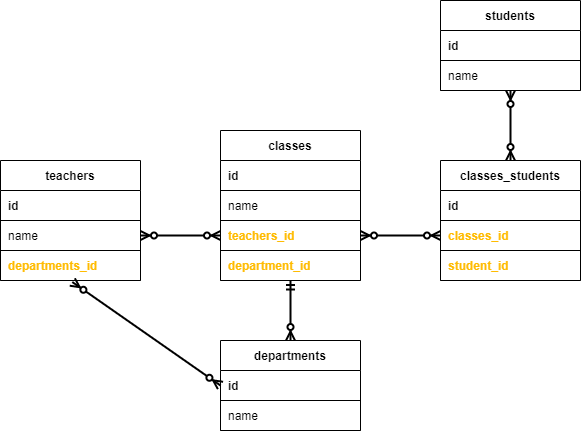

The diagram above was exported from draw.io. Its source (the exported page's mxGraphModel, read from the mxfile embedded in the PNG):
<mxGraphModel dx="740" dy="622" grid="1" gridSize="10" guides="1" tooltips="1" connect="1" arrows="1" fold="1" page="1" pageScale="1" pageWidth="1100" pageHeight="850" math="0" shadow="0">
  <root>
    <mxCell id="0" />
    <mxCell id="1" parent="0" />
    <mxCell id="75" value="" style="endArrow=ERzeroToMany;html=1;startArrow=ERzeroToMany;startFill=1;endFill=1;jumpSize=7;strokeWidth=2;entryX=0.5;entryY=0;entryDx=0;entryDy=0;" edge="1" parent="1" target="61">
      <mxGeometry width="50" height="50" relative="1" as="geometry">
        <mxPoint x="770" y="250" as="sourcePoint" />
        <mxPoint x="740" y="290" as="targetPoint" />
      </mxGeometry>
    </mxCell>
    <mxCell id="7" value="departments" style="shape=table;html=1;whiteSpace=wrap;startSize=30;container=1;collapsible=0;childLayout=tableLayout;fixedRows=1;rowLines=0;fontStyle=1;align=center;" vertex="1" parent="1">
      <mxGeometry x="480" y="500" width="140" height="90" as="geometry" />
    </mxCell>
    <mxCell id="8" value="" style="shape=partialRectangle;html=1;whiteSpace=wrap;collapsible=0;dropTarget=0;pointerEvents=0;fillColor=none;top=0;left=0;bottom=1;right=0;points=[[0,0.5],[1,0.5]];portConstraint=eastwest;" vertex="1" parent="7">
      <mxGeometry y="30" width="140" height="30" as="geometry" />
    </mxCell>
    <mxCell id="9" value="&lt;b&gt;id&lt;/b&gt;" style="shape=partialRectangle;html=1;whiteSpace=wrap;connectable=0;fillColor=none;top=0;left=0;bottom=0;right=0;align=left;spacingLeft=6;overflow=hidden;" vertex="1" parent="8">
      <mxGeometry width="140" height="30" as="geometry" />
    </mxCell>
    <mxCell id="10" style="shape=partialRectangle;html=1;whiteSpace=wrap;collapsible=0;dropTarget=0;pointerEvents=0;fillColor=none;top=0;left=0;bottom=1;right=0;points=[[0,0.5],[1,0.5]];portConstraint=eastwest;" vertex="1" parent="7">
      <mxGeometry y="60" width="140" height="30" as="geometry" />
    </mxCell>
    <mxCell id="11" value="name" style="shape=partialRectangle;html=1;whiteSpace=wrap;connectable=0;fillColor=none;top=0;left=0;bottom=0;right=0;align=left;spacingLeft=6;overflow=hidden;" vertex="1" parent="10">
      <mxGeometry width="140" height="30" as="geometry" />
    </mxCell>
    <mxCell id="30" value="teachers" style="shape=table;html=1;whiteSpace=wrap;startSize=30;container=1;collapsible=0;childLayout=tableLayout;fixedRows=1;rowLines=0;fontStyle=1;align=center;" vertex="1" parent="1">
      <mxGeometry x="260" y="320" width="140" height="120" as="geometry" />
    </mxCell>
    <mxCell id="31" value="" style="shape=partialRectangle;html=1;whiteSpace=wrap;collapsible=0;dropTarget=0;pointerEvents=0;fillColor=none;top=0;left=0;bottom=1;right=0;points=[[0,0.5],[1,0.5]];portConstraint=eastwest;" vertex="1" parent="30">
      <mxGeometry y="30" width="140" height="30" as="geometry" />
    </mxCell>
    <mxCell id="32" value="&lt;b&gt;id&lt;/b&gt;" style="shape=partialRectangle;html=1;whiteSpace=wrap;connectable=0;fillColor=none;top=0;left=0;bottom=0;right=0;align=left;spacingLeft=6;overflow=hidden;" vertex="1" parent="31">
      <mxGeometry width="140" height="30" as="geometry" />
    </mxCell>
    <mxCell id="33" style="shape=partialRectangle;html=1;whiteSpace=wrap;collapsible=0;dropTarget=0;pointerEvents=0;fillColor=none;top=0;left=0;bottom=1;right=0;points=[[0,0.5],[1,0.5]];portConstraint=eastwest;fontColor=#FFBB00;" vertex="1" parent="30">
      <mxGeometry y="60" width="140" height="30" as="geometry" />
    </mxCell>
    <mxCell id="34" value="name" style="shape=partialRectangle;html=1;whiteSpace=wrap;connectable=0;fillColor=none;top=0;left=0;bottom=0;right=0;align=left;spacingLeft=6;overflow=hidden;" vertex="1" parent="33">
      <mxGeometry width="140" height="30" as="geometry" />
    </mxCell>
    <mxCell id="35" style="shape=partialRectangle;html=1;whiteSpace=wrap;collapsible=0;dropTarget=0;pointerEvents=0;fillColor=none;top=0;left=0;bottom=1;right=0;points=[[0,0.5],[1,0.5]];portConstraint=eastwest;" vertex="1" parent="30">
      <mxGeometry y="90" width="140" height="30" as="geometry" />
    </mxCell>
    <mxCell id="36" value="&lt;b&gt;&lt;font color=&quot;#ffbb00&quot;&gt;departments_id&lt;/font&gt;&lt;/b&gt;" style="shape=partialRectangle;html=1;whiteSpace=wrap;connectable=0;fillColor=none;top=0;left=0;bottom=0;right=0;align=left;spacingLeft=6;overflow=hidden;" vertex="1" parent="35">
      <mxGeometry width="140" height="30" as="geometry" />
    </mxCell>
    <mxCell id="37" value="" style="endArrow=ERzeroToMany;html=1;startArrow=ERzeroToMany;startFill=1;endFill=1;jumpSize=7;strokeWidth=2;exitX=0;exitY=0.5;exitDx=0;exitDy=0;entryX=0.513;entryY=1.051;entryDx=0;entryDy=0;entryPerimeter=0;" edge="1" parent="1" source="8" target="35">
      <mxGeometry width="50" height="50" relative="1" as="geometry">
        <mxPoint x="340" y="550" as="sourcePoint" />
        <mxPoint x="310" y="450" as="targetPoint" />
      </mxGeometry>
    </mxCell>
    <mxCell id="38" value="" style="endArrow=ERoneToMany;html=1;startArrow=ERoneToMany;startFill=0;endFill=0;jumpSize=7;strokeWidth=2;" edge="1" parent="1" target="12">
      <mxGeometry width="50" height="50" relative="1" as="geometry">
        <mxPoint x="230" y="440" as="sourcePoint" />
        <mxPoint x="229" y="400" as="targetPoint" />
      </mxGeometry>
    </mxCell>
    <mxCell id="47" value="classes" style="shape=table;html=1;whiteSpace=wrap;startSize=30;container=1;collapsible=0;childLayout=tableLayout;fixedRows=1;rowLines=0;fontStyle=1;align=center;" vertex="1" parent="1">
      <mxGeometry x="480" y="290" width="140" height="150" as="geometry" />
    </mxCell>
    <mxCell id="48" value="" style="shape=partialRectangle;html=1;whiteSpace=wrap;collapsible=0;dropTarget=0;pointerEvents=0;fillColor=none;top=0;left=0;bottom=1;right=0;points=[[0,0.5],[1,0.5]];portConstraint=eastwest;" vertex="1" parent="47">
      <mxGeometry y="30" width="140" height="30" as="geometry" />
    </mxCell>
    <mxCell id="49" value="&lt;b&gt;id&lt;/b&gt;" style="shape=partialRectangle;html=1;whiteSpace=wrap;connectable=0;fillColor=none;top=0;left=0;bottom=0;right=0;align=left;spacingLeft=6;overflow=hidden;" vertex="1" parent="48">
      <mxGeometry width="140" height="30" as="geometry" />
    </mxCell>
    <mxCell id="50" style="shape=partialRectangle;html=1;whiteSpace=wrap;collapsible=0;dropTarget=0;pointerEvents=0;fillColor=none;top=0;left=0;bottom=1;right=0;points=[[0,0.5],[1,0.5]];portConstraint=eastwest;" vertex="1" parent="47">
      <mxGeometry y="60" width="140" height="30" as="geometry" />
    </mxCell>
    <mxCell id="51" value="name" style="shape=partialRectangle;html=1;whiteSpace=wrap;connectable=0;fillColor=none;top=0;left=0;bottom=0;right=0;align=left;spacingLeft=6;overflow=hidden;" vertex="1" parent="50">
      <mxGeometry width="140" height="30" as="geometry" />
    </mxCell>
    <mxCell id="52" style="shape=partialRectangle;html=1;whiteSpace=wrap;collapsible=0;dropTarget=0;pointerEvents=0;fillColor=none;top=0;left=0;bottom=1;right=0;points=[[0,0.5],[1,0.5]];portConstraint=eastwest;" vertex="1" parent="47">
      <mxGeometry y="90" width="140" height="30" as="geometry" />
    </mxCell>
    <mxCell id="53" value="&lt;b&gt;&lt;font color=&quot;#ffbb00&quot;&gt;teachers_id&lt;/font&gt;&lt;/b&gt;" style="shape=partialRectangle;html=1;whiteSpace=wrap;connectable=0;fillColor=none;top=0;left=0;bottom=0;right=0;align=left;spacingLeft=6;overflow=hidden;" vertex="1" parent="52">
      <mxGeometry width="140" height="30" as="geometry" />
    </mxCell>
    <mxCell id="54" style="shape=partialRectangle;html=1;whiteSpace=wrap;collapsible=0;dropTarget=0;pointerEvents=0;fillColor=none;top=0;left=0;bottom=1;right=0;points=[[0,0.5],[1,0.5]];portConstraint=eastwest;" vertex="1" parent="47">
      <mxGeometry y="120" width="140" height="30" as="geometry" />
    </mxCell>
    <mxCell id="55" value="&lt;b&gt;&lt;font color=&quot;#ffbb00&quot;&gt;department_id&lt;/font&gt;&lt;/b&gt;" style="shape=partialRectangle;html=1;whiteSpace=wrap;connectable=0;fillColor=none;top=0;left=0;bottom=0;right=0;align=left;spacingLeft=6;overflow=hidden;" vertex="1" parent="54">
      <mxGeometry width="140" height="30" as="geometry" />
    </mxCell>
    <mxCell id="56" value="students" style="shape=table;html=1;whiteSpace=wrap;startSize=30;container=1;collapsible=0;childLayout=tableLayout;fixedRows=1;rowLines=0;fontStyle=1;align=center;" vertex="1" parent="1">
      <mxGeometry x="700" y="160" width="140" height="90" as="geometry" />
    </mxCell>
    <mxCell id="57" value="" style="shape=partialRectangle;html=1;whiteSpace=wrap;collapsible=0;dropTarget=0;pointerEvents=0;fillColor=none;top=0;left=0;bottom=1;right=0;points=[[0,0.5],[1,0.5]];portConstraint=eastwest;" vertex="1" parent="56">
      <mxGeometry y="30" width="140" height="30" as="geometry" />
    </mxCell>
    <mxCell id="58" value="&lt;b&gt;id&lt;/b&gt;" style="shape=partialRectangle;html=1;whiteSpace=wrap;connectable=0;fillColor=none;top=0;left=0;bottom=0;right=0;align=left;spacingLeft=6;overflow=hidden;" vertex="1" parent="57">
      <mxGeometry width="140" height="30" as="geometry" />
    </mxCell>
    <mxCell id="59" style="shape=partialRectangle;html=1;whiteSpace=wrap;collapsible=0;dropTarget=0;pointerEvents=0;fillColor=none;top=0;left=0;bottom=1;right=0;points=[[0,0.5],[1,0.5]];portConstraint=eastwest;" vertex="1" parent="56">
      <mxGeometry y="60" width="140" height="30" as="geometry" />
    </mxCell>
    <mxCell id="60" value="name" style="shape=partialRectangle;html=1;whiteSpace=wrap;connectable=0;fillColor=none;top=0;left=0;bottom=0;right=0;align=left;spacingLeft=6;overflow=hidden;" vertex="1" parent="59">
      <mxGeometry width="140" height="30" as="geometry" />
    </mxCell>
    <mxCell id="61" value="classes_students" style="shape=table;html=1;whiteSpace=wrap;startSize=30;container=1;collapsible=0;childLayout=tableLayout;fixedRows=1;rowLines=0;fontStyle=1;align=center;" vertex="1" parent="1">
      <mxGeometry x="700" y="320" width="140" height="120" as="geometry" />
    </mxCell>
    <mxCell id="62" value="" style="shape=partialRectangle;html=1;whiteSpace=wrap;collapsible=0;dropTarget=0;pointerEvents=0;fillColor=none;top=0;left=0;bottom=1;right=0;points=[[0,0.5],[1,0.5]];portConstraint=eastwest;" vertex="1" parent="61">
      <mxGeometry y="30" width="140" height="30" as="geometry" />
    </mxCell>
    <mxCell id="63" value="&lt;b&gt;id&lt;/b&gt;" style="shape=partialRectangle;html=1;whiteSpace=wrap;connectable=0;fillColor=none;top=0;left=0;bottom=0;right=0;align=left;spacingLeft=6;overflow=hidden;" vertex="1" parent="62">
      <mxGeometry width="140" height="30" as="geometry" />
    </mxCell>
    <mxCell id="64" style="shape=partialRectangle;html=1;whiteSpace=wrap;collapsible=0;dropTarget=0;pointerEvents=0;fillColor=none;top=0;left=0;bottom=1;right=0;points=[[0,0.5],[1,0.5]];portConstraint=eastwest;" vertex="1" parent="61">
      <mxGeometry y="60" width="140" height="30" as="geometry" />
    </mxCell>
    <mxCell id="65" value="&lt;b&gt;&lt;font color=&quot;#ffbb00&quot;&gt;classes_id&lt;/font&gt;&lt;/b&gt;" style="shape=partialRectangle;html=1;whiteSpace=wrap;connectable=0;fillColor=none;top=0;left=0;bottom=0;right=0;align=left;spacingLeft=6;overflow=hidden;" vertex="1" parent="64">
      <mxGeometry width="140" height="30" as="geometry" />
    </mxCell>
    <mxCell id="70" style="shape=partialRectangle;html=1;whiteSpace=wrap;collapsible=0;dropTarget=0;pointerEvents=0;fillColor=none;top=0;left=0;bottom=1;right=0;points=[[0,0.5],[1,0.5]];portConstraint=eastwest;" vertex="1" parent="61">
      <mxGeometry y="90" width="140" height="30" as="geometry" />
    </mxCell>
    <mxCell id="71" value="&lt;font color=&quot;#ffbb00&quot;&gt;&lt;b&gt;student_id&lt;/b&gt;&lt;/font&gt;" style="shape=partialRectangle;html=1;whiteSpace=wrap;connectable=0;fillColor=none;top=0;left=0;bottom=0;right=0;align=left;spacingLeft=6;overflow=hidden;" vertex="1" parent="70">
      <mxGeometry width="140" height="30" as="geometry" />
    </mxCell>
    <mxCell id="72" value="" style="endArrow=ERmandOne;html=1;startArrow=ERzeroToMany;startFill=1;endFill=0;jumpSize=7;strokeWidth=2;exitX=0.5;exitY=0;exitDx=0;exitDy=0;" edge="1" parent="1" source="7">
      <mxGeometry width="50" height="50" relative="1" as="geometry">
        <mxPoint x="620" y="530" as="sourcePoint" />
        <mxPoint x="550" y="440" as="targetPoint" />
      </mxGeometry>
    </mxCell>
    <mxCell id="74" value="" style="endArrow=ERzeroToMany;html=1;startArrow=ERzeroToMany;startFill=1;endFill=1;jumpSize=7;strokeWidth=2;entryX=0;entryY=0.5;entryDx=0;entryDy=0;exitX=1;exitY=0.5;exitDx=0;exitDy=0;" edge="1" parent="1" source="33" target="52">
      <mxGeometry width="50" height="50" relative="1" as="geometry">
        <mxPoint x="420" y="420" as="sourcePoint" />
        <mxPoint x="430" y="350" as="targetPoint" />
      </mxGeometry>
    </mxCell>
    <mxCell id="76" value="" style="endArrow=ERzeroToMany;html=1;startArrow=ERzeroToMany;startFill=1;endFill=1;jumpSize=7;strokeWidth=2;entryX=0;entryY=0.5;entryDx=0;entryDy=0;exitX=1;exitY=0.5;exitDx=0;exitDy=0;" edge="1" parent="1" source="52" target="64">
      <mxGeometry width="50" height="50" relative="1" as="geometry">
        <mxPoint x="780" y="260" as="sourcePoint" />
        <mxPoint x="780" y="330" as="targetPoint" />
      </mxGeometry>
    </mxCell>
  </root>
</mxGraphModel>